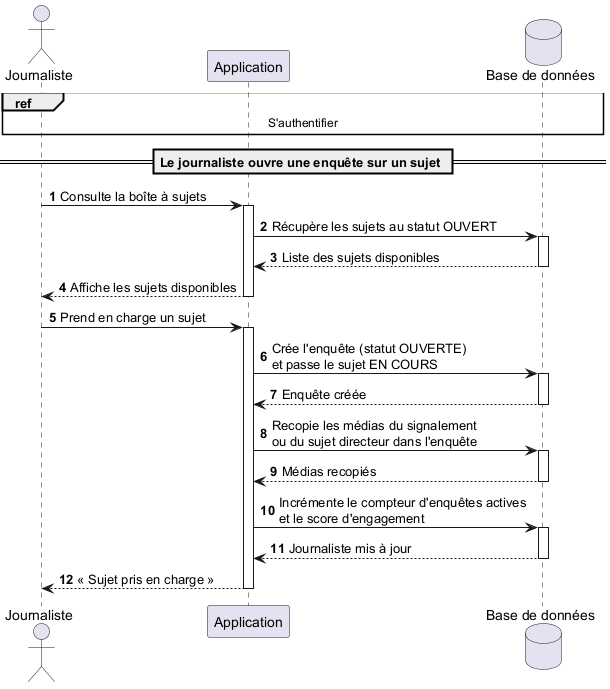

The diagram above was rendered by PlantUML. Its source (embedded in the PNG):
@startuml sequence-prise-en-charge
autonumber

actor "Journaliste" as Journaliste

participant "Application" as App

database "Base de données" as DB

ref over Journaliste, DB
  S'authentifier
end ref

== Le journaliste ouvre une enquête sur un sujet ==

Journaliste -> App : Consulte la boîte à sujets
activate App

App -> DB : Récupère les sujets au statut OUVERT
activate DB
DB --> App : Liste des sujets disponibles
deactivate DB

App --> Journaliste : Affiche les sujets disponibles
deactivate App

Journaliste -> App : Prend en charge un sujet
activate App

App -> DB : Crée l'enquête (statut OUVERTE)\net passe le sujet EN COURS
activate DB
DB --> App : Enquête créée
deactivate DB

App -> DB : Recopie les médias du signalement\nou du sujet directeur dans l'enquête
activate DB
DB --> App : Médias recopiés
deactivate DB

App -> DB : Incrémente le compteur d'enquêtes actives\net le score d'engagement
activate DB
DB --> App : Journaliste mis à jour
deactivate DB

App --> Journaliste : « Sujet pris en charge »
deactivate App

@enduml